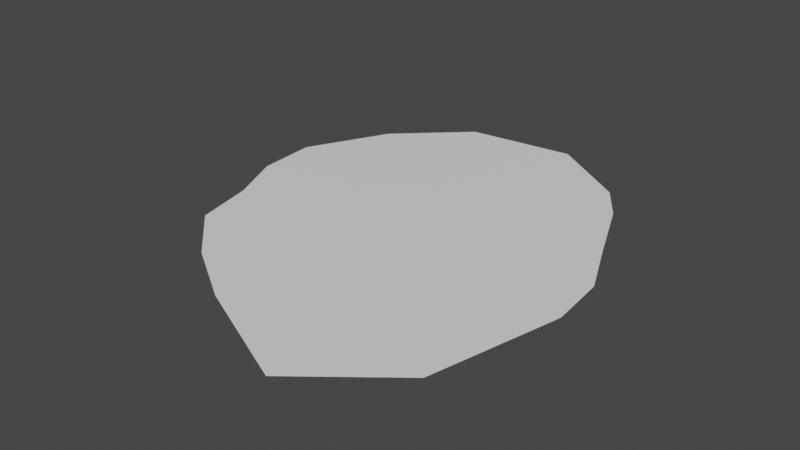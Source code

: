 # Source: puddle3.blend  (saved by Blender 3.2.14; exported with 4.5.12 LTS)
import bpy
from mathutils import Matrix  # noqa: F401  (used for matrix-valued properties, if any)

bpy.ops.wm.read_factory_settings(use_empty=True)
scene = bpy.context.scene
scene.name = 'Scene'

# ---- world
world_world = bpy.data.worlds.new('World'); scene.world = world_world
world_world.use_nodes = True; world_world.node_tree.nodes.clear()
_N = world_world.node_tree.nodes; _L = world_world.node_tree.links
n0 = _N.new('ShaderNodeOutputWorld'); n0.name = 'World Output'; n0.location = (300, 300)
n1 = _N.new('ShaderNodeBackground'); n1.name = 'Background'; n1.location = (10, 300)
n1.inputs[0].default_value = (0.05088, 0.05088, 0.05088, 1.0)
_L.new(n1.outputs[0], n0.inputs[0])
n0.is_active_output = True
world_world.color = (0.05088, 0.05088, 0.05088)
world_world.use_sun_shadow = False
world_world.sun_shadow_jitter_overblur = 0.0

# ---- meshes
me_plane = bpy.data.meshes.new('Plane')
me_plane.from_pydata([(-6.446, -5.525, 0.0), (8.127, -8.882, 0.0), (-6.342, 6.348, 0.0), (6.763, 5.713, 0.0), (-1.115, -9.712, 0.0), (1.871, 9.897, 0.0), (-8.122, -0.2599, 0.0), (9.328, -0.1268, 0.0), (0.0, 0.0, 0.2783), (4.068, -12.13, -1.49e-08), (5.573, 7.453, 1.192e-07), (2.958, 0.0, 0.1644), (-7.042, -2.756, 0.0), (9.574, -2.812, 0.0), (0.0, -2.958, 0.1644), (2.958, -2.958, 0.1644), (8.148, 2.499, 0.0), (0.0, 2.958, 0.1644), (-8.287, 2.518, 0.0), (2.958, 2.958, 0.1644), (-3.175, 9.328, 0.0), (-4.047, -7.823, 0.0), (-2.958, 0.0, 0.1644), (-2.958, -2.958, 0.1644), (-2.958, 2.958, 0.1644)], [], [(19, 16, 3, 10), (24, 17, 5, 20), (23, 14, 8, 22), (15, 13, 7, 11), (14, 15, 11, 8), (17, 19, 10, 5), (4, 9, 15, 14), (9, 1, 13, 15), (21, 4, 14, 23), (8, 11, 19, 17), (22, 8, 17, 24), (11, 7, 16, 19), (6, 22, 24, 18), (0, 21, 23, 12), (12, 23, 22, 6), (18, 24, 20, 2)])
me_plane.polygons.foreach_set('use_smooth', [True] * 16)
_uv = me_plane.uv_layers.new(name='UVMap')
_uv.uv.foreach_set('vector', [0.75, 0.75, 1.0, 0.75, 1.0, 1.0, 0.75, 1.0, 0.25, 0.75, 0.5, 0.75, 0.5, 1.0, 0.25, 1.0, 0.25, 0.25, 0.5, 0.25, 0.5, 0.5, 0.25, 0.5, 0.75, 0.25, 1.0, 0.25, 1.0, 0.5, 0.75, 0.5, 0.5, 0.25, 0.75, 0.25, 0.75, 0.5, 0.5, 0.5, 0.5, 0.75, 0.75, 0.75, 0.75, 1.0, 0.5, 1.0, 0.5, 0.0, 0.75, 0.0, 0.75, 0.25, 0.5, 0.25, 0.75, 0.0, 1.0, 0.0, 1.0, 0.25, 0.75, 0.25, 0.25, 0.0, 0.5, 0.0, 0.5, 0.25, 0.25, 0.25, 0.5, 0.5, 0.75, 0.5, 0.75, 0.75, 0.5, 0.75, 0.25, 0.5, 0.5, 0.5, 0.5, 0.75, 0.25, 0.75, 0.75, 0.5, 1.0, 0.5, 1.0, 0.75, 0.75, 0.75, 0.0, 0.5, 0.25, 0.5, 0.25, 0.75, 0.0, 0.75, 0.0, 0.0, 0.25, 0.0, 0.25, 0.25, 0.0, 0.25, 0.0, 0.25, 0.25, 0.25, 0.25, 0.5, 0.0, 0.5, 0.0, 0.75, 0.25, 0.75, 0.25, 1.0, 0.0, 1.0])
me_plane.update()

# ---- objects
ob_puddle001 = bpy.data.objects.new('puddle001', me_plane)

# ---- transforms, parenting, visibility, modifiers, constraints
ob_puddle001.location = (0.0, 0.0, 0.0)

# ---- collection membership
scene.collection.objects.link(ob_puddle001)

# ---- scene / render settings (as saved in the file)
scene.frame_start = 1; scene.frame_end = 250; scene.frame_set(1)
scene.render.engine = 'BLENDER_EEVEE_NEXT'
scene.cycles.sampling_pattern = 'TABULATED_SOBOL'
scene.cycles.use_light_tree = False
scene.view_settings.view_transform = 'Filmic'
bpy.context.view_layer.update()

# ---- added for rendering (the .blend has no active camera and no usable light): camera, sun
cam_auto = bpy.data.cameras.new('AutoCamera')
cam_auto.lens = 50.0
cam_auto.sensor_width = 36.0
cam_auto.clip_end = 1000.0
ob_auto_camera = bpy.data.objects.new('AutoCamera', cam_auto)
scene.collection.objects.link(ob_auto_camera)
ob_auto_camera.location = (26.8858, -32.61, 21.1331)
ob_auto_camera.rotation_euler = (1.09748, -7.21219e-08, 0.694738)
scene.camera = ob_auto_camera
light_auto_sun = bpy.data.lights.new('AutoSun', 'SUN')
light_auto_sun.energy = 3.0
light_auto_sun.angle = 0.0523599
ob_auto_sun = bpy.data.objects.new('AutoSun', light_auto_sun)
scene.collection.objects.link(ob_auto_sun)
ob_auto_sun.rotation_euler = (0.872665, 0.174533, 0.523599)
bpy.context.view_layer.update()
